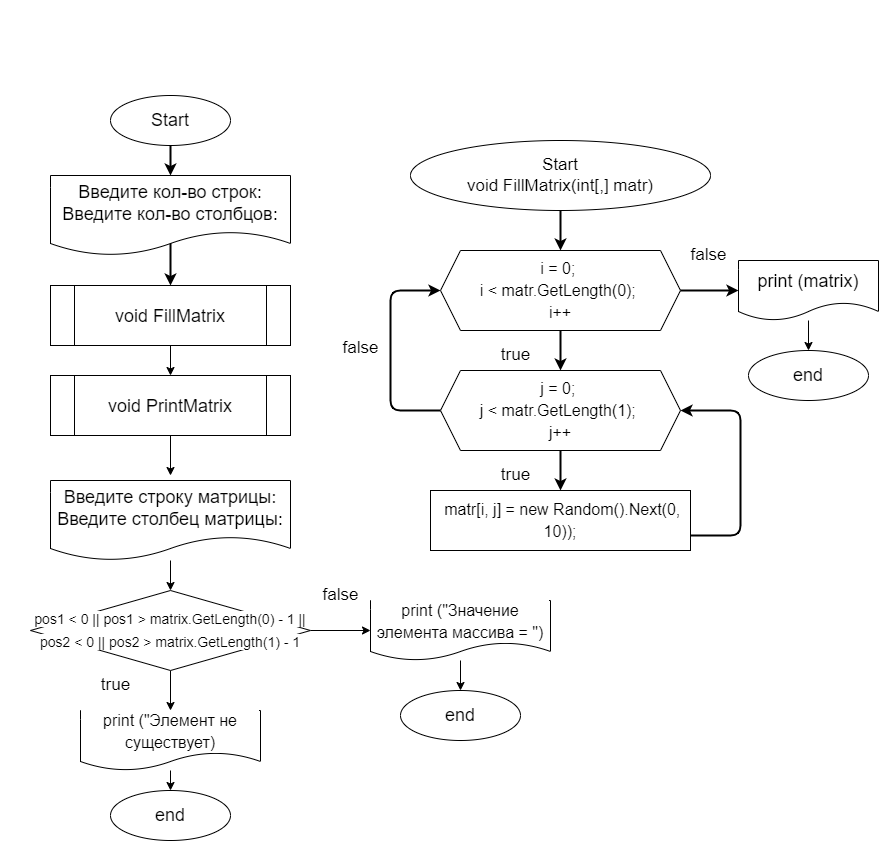

The diagram above was exported from draw.io. Its source (the exported page's mxGraphModel, read from the mxfile embedded in the PNG):
<mxGraphModel dx="1159" dy="403" grid="1" gridSize="10" guides="1" tooltips="1" connect="1" arrows="1" fold="1" page="1" pageScale="1" pageWidth="850" pageHeight="1100" math="0" shadow="0">
  <root>
    <mxCell id="0" />
    <mxCell id="1" parent="0" />
    <mxCell id="2" value="" style="edgeStyle=none;html=1;strokeWidth=2;fontFamily=Helvetica;fontSize=18;fontColor=#000000;" parent="1" source="3" edge="1">
      <mxGeometry relative="1" as="geometry">
        <mxPoint x="190" y="185" as="targetPoint" />
      </mxGeometry>
    </mxCell>
    <mxCell id="3" value="Start" style="ellipse;whiteSpace=wrap;html=1;labelBackgroundColor=#FFFFFF;fontSize=18;fontColor=#000000;labelBorderColor=none;" parent="1" vertex="1">
      <mxGeometry x="130" y="105" width="120" height="50" as="geometry" />
    </mxCell>
    <mxCell id="4" value="" style="edgeStyle=none;html=1;fontSize=18;fontColor=#000000;labelBackgroundColor=#FFFFFF;labelBorderColor=none;" parent="1" source="5" target="6" edge="1">
      <mxGeometry relative="1" as="geometry" />
    </mxCell>
    <mxCell id="5" value="&lt;span style=&quot;background-color: rgb(255, 255, 255); font-size: 16px;&quot;&gt;&lt;font style=&quot;font-size: 16px;&quot;&gt;print (&quot;&lt;span style=&quot;&quot;&gt;Значение элемента массива = &quot;&lt;/span&gt;&lt;/font&gt;)&lt;/span&gt;" style="shape=document;whiteSpace=wrap;html=1;boundedLbl=1;labelBackgroundColor=#FFFFFF;fontSize=18;fontColor=#000000;labelBorderColor=none;" parent="1" vertex="1">
      <mxGeometry x="390" y="610" width="180" height="60" as="geometry" />
    </mxCell>
    <mxCell id="6" value="end" style="ellipse;whiteSpace=wrap;html=1;labelBackgroundColor=#FFFFFF;fontSize=18;fontColor=#000000;labelBorderColor=none;" parent="1" vertex="1">
      <mxGeometry x="420" y="700" width="120" height="50" as="geometry" />
    </mxCell>
    <mxCell id="7" value="" style="edgeStyle=none;html=1;fontFamily=Helvetica;fontSize=18;fontColor=#000000;" parent="1" source="8" target="10" edge="1">
      <mxGeometry relative="1" as="geometry" />
    </mxCell>
    <mxCell id="8" value="&lt;div style=&quot;font-size: 18px; line-height: 22px;&quot;&gt;&lt;div style=&quot;line-height: 22px;&quot;&gt;&lt;font style=&quot;background-color: rgb(255, 255, 255);&quot; color=&quot;#000000&quot;&gt;void FillMatrix&lt;/font&gt;&lt;/div&gt;&lt;/div&gt;" style="shape=process;whiteSpace=wrap;html=1;backgroundOutline=1;" parent="1" vertex="1">
      <mxGeometry x="70" y="295" width="240" height="60" as="geometry" />
    </mxCell>
    <mxCell id="9" value="" style="edgeStyle=none;html=1;fontFamily=Helvetica;fontSize=18;fontColor=#000000;" parent="1" source="10" edge="1">
      <mxGeometry relative="1" as="geometry">
        <mxPoint x="189.99999999999977" y="485" as="targetPoint" />
      </mxGeometry>
    </mxCell>
    <mxCell id="10" value="&lt;div style=&quot;font-size: 18px; line-height: 22px;&quot;&gt;&lt;div style=&quot;line-height: 22px;&quot;&gt;&lt;div style=&quot;line-height: 22px;&quot;&gt;&lt;font style=&quot;background-color: rgb(255, 255, 255);&quot; color=&quot;#000000&quot;&gt;void PrintMatrix&lt;/font&gt;&lt;/div&gt;&lt;/div&gt;&lt;/div&gt;" style="shape=process;whiteSpace=wrap;html=1;backgroundOutline=1;" parent="1" vertex="1">
      <mxGeometry x="70" y="385" width="240" height="60" as="geometry" />
    </mxCell>
    <mxCell id="11" value="&lt;div style=&quot;font-size: 17px; line-height: 22px;&quot;&gt;&lt;div style=&quot;&quot;&gt;&lt;div style=&quot;font-size: 16px; line-height: 22px;&quot;&gt;&lt;div style=&quot;&quot;&gt;&lt;span style=&quot;font-weight: bold;&quot;&gt;&lt;font style=&quot;&quot; color=&quot;#ffffff&quot;&gt;Задача 50. &lt;/font&gt;&lt;/span&gt;&lt;/div&gt;&lt;div style=&quot;&quot;&gt;&lt;span style=&quot;font-weight: bold;&quot;&gt;&lt;font color=&quot;#ffffff&quot;&gt;Напишите программу, которая на вход принимает позиции элемента в двумерном массиве,&amp;nbsp;&lt;/font&gt;&lt;/span&gt;&lt;/div&gt;&lt;div style=&quot;&quot;&gt;&lt;span style=&quot;font-weight: bold;&quot;&gt;&lt;font style=&quot;&quot; color=&quot;#ffffff&quot;&gt;и возвращает значение этого элемента или же указание, что такого элемента нет.&lt;/font&gt;&lt;/span&gt;&lt;/div&gt;&lt;/div&gt;&lt;/div&gt;&lt;/div&gt;" style="text;html=1;align=left;verticalAlign=middle;resizable=0;points=[];autosize=1;strokeColor=none;fillColor=none;" parent="1" vertex="1">
      <mxGeometry x="20" y="10" width="760" height="80" as="geometry" />
    </mxCell>
    <mxCell id="12" value="" style="edgeStyle=none;html=1;strokeWidth=2;fontFamily=Helvetica;fontSize=18;fontColor=#000000;" parent="1" target="8" edge="1">
      <mxGeometry relative="1" as="geometry">
        <mxPoint x="190" y="225" as="sourcePoint" />
      </mxGeometry>
    </mxCell>
    <mxCell id="13" value="Введите кол-во строк:&lt;br&gt;Введите кол-во столбцов:" style="shape=document;whiteSpace=wrap;html=1;boundedLbl=1;labelBackgroundColor=#FFFFFF;fontFamily=Helvetica;fontSize=18;fontColor=#000000;" parent="1" vertex="1">
      <mxGeometry x="70" y="185" width="240" height="80" as="geometry" />
    </mxCell>
    <mxCell id="14" value="" style="edgeStyle=none;html=1;strokeWidth=2;fontFamily=Helvetica;fontSize=17;fontColor=#000000;" parent="1" source="15" target="18" edge="1">
      <mxGeometry relative="1" as="geometry" />
    </mxCell>
    <mxCell id="15" value="&lt;font style=&quot;font-size: 17px; background-color: rgb(255, 255, 255);&quot;&gt;Start&lt;br&gt;&lt;/font&gt;&lt;div style=&quot;line-height: 22px; font-size: 17px;&quot;&gt;&lt;font style=&quot;font-size: 17px; background-color: rgb(255, 255, 255);&quot;&gt;void FillMatrix(int[,] matr)&lt;/font&gt;&lt;/div&gt;" style="ellipse;whiteSpace=wrap;html=1;labelBackgroundColor=#FFFFFF;fontSize=18;fontColor=#000000;labelBorderColor=none;" parent="1" vertex="1">
      <mxGeometry x="430" y="150" width="300" height="70" as="geometry" />
    </mxCell>
    <mxCell id="16" value="" style="edgeStyle=none;html=1;strokeWidth=2;fontFamily=Helvetica;fontSize=17;fontColor=#000000;" parent="1" source="18" target="21" edge="1">
      <mxGeometry relative="1" as="geometry" />
    </mxCell>
    <mxCell id="17" value="" style="edgeStyle=none;html=1;strokeWidth=2;fontFamily=Helvetica;fontSize=17;fontColor=#000000;" parent="1" source="18" edge="1">
      <mxGeometry relative="1" as="geometry">
        <mxPoint x="758.0000000000055" y="300" as="targetPoint" />
      </mxGeometry>
    </mxCell>
    <mxCell id="18" value="&lt;div style=&quot;font-size: 16px; line-height: 22px;&quot;&gt;&lt;span style=&quot;background-color: rgb(255, 255, 255);&quot;&gt;i = 0;&amp;nbsp;&lt;/span&gt;&lt;/div&gt;&lt;div style=&quot;font-size: 16px; line-height: 22px;&quot;&gt;&lt;span style=&quot;background-color: rgb(255, 255, 255);&quot;&gt;i &amp;lt; matr.GetLength(0);&amp;nbsp;&lt;/span&gt;&lt;/div&gt;&lt;div style=&quot;font-size: 16px; line-height: 22px;&quot;&gt;&lt;span style=&quot;background-color: rgb(255, 255, 255);&quot;&gt;i++&lt;/span&gt;&lt;/div&gt;" style="shape=hexagon;perimeter=hexagonPerimeter2;whiteSpace=wrap;html=1;fixedSize=1;labelBackgroundColor=#FFFFFF;fontFamily=Helvetica;fontSize=17;fontColor=#000000;" parent="1" vertex="1">
      <mxGeometry x="460" y="260" width="240" height="80" as="geometry" />
    </mxCell>
    <mxCell id="19" value="" style="edgeStyle=none;html=1;strokeWidth=2;fontFamily=Helvetica;fontSize=17;fontColor=#000000;" parent="1" source="21" target="23" edge="1">
      <mxGeometry relative="1" as="geometry" />
    </mxCell>
    <mxCell id="20" style="edgeStyle=none;html=1;entryX=0;entryY=0.5;entryDx=0;entryDy=0;strokeWidth=2;fontFamily=Helvetica;fontSize=17;fontColor=#000000;exitX=0;exitY=0.5;exitDx=0;exitDy=0;" parent="1" source="21" target="18" edge="1">
      <mxGeometry relative="1" as="geometry">
        <Array as="points">
          <mxPoint x="410" y="420" />
          <mxPoint x="410" y="300" />
        </Array>
      </mxGeometry>
    </mxCell>
    <mxCell id="21" value="&lt;div style=&quot;font-size: 16px; line-height: 22px;&quot;&gt;&lt;div style=&quot;line-height: 22px;&quot;&gt;&lt;span style=&quot;background-color: rgb(255, 255, 255);&quot;&gt;j = 0;&amp;nbsp;&lt;/span&gt;&lt;/div&gt;&lt;div style=&quot;line-height: 22px;&quot;&gt;&lt;span style=&quot;background-color: rgb(255, 255, 255);&quot;&gt;j &amp;lt; matr.GetLength(1);&amp;nbsp;&lt;/span&gt;&lt;/div&gt;&lt;div style=&quot;line-height: 22px;&quot;&gt;&lt;span style=&quot;background-color: rgb(255, 255, 255);&quot;&gt;j++&lt;/span&gt;&lt;/div&gt;&lt;/div&gt;" style="shape=hexagon;perimeter=hexagonPerimeter2;whiteSpace=wrap;html=1;fixedSize=1;labelBackgroundColor=#FFFFFF;fontFamily=Helvetica;fontSize=17;fontColor=#000000;" parent="1" vertex="1">
      <mxGeometry x="460" y="380" width="240" height="80" as="geometry" />
    </mxCell>
    <mxCell id="22" style="edgeStyle=none;html=1;entryX=1;entryY=0.5;entryDx=0;entryDy=0;strokeWidth=2;fontFamily=Helvetica;fontSize=17;fontColor=#000000;exitX=1;exitY=0.75;exitDx=0;exitDy=0;" parent="1" source="23" target="21" edge="1">
      <mxGeometry relative="1" as="geometry">
        <Array as="points">
          <mxPoint x="760" y="545" />
          <mxPoint x="760" y="420" />
        </Array>
      </mxGeometry>
    </mxCell>
    <mxCell id="23" value="&lt;div style=&quot;font-size: 16px; line-height: 22px;&quot;&gt;&lt;span style=&quot;background-color: rgb(255, 255, 255);&quot;&gt;&amp;nbsp;matr[i, j] = new Random().Next(0, 10));&lt;/span&gt;&lt;/div&gt;" style="rounded=0;whiteSpace=wrap;html=1;labelBackgroundColor=#FFFFFF;fontFamily=Helvetica;fontSize=17;fontColor=#000000;" parent="1" vertex="1">
      <mxGeometry x="450" y="500" width="260" height="60" as="geometry" />
    </mxCell>
    <mxCell id="25" value="&lt;span style=&quot;background-color: rgb(255, 255, 255);&quot;&gt;true&lt;/span&gt;" style="text;html=1;align=center;verticalAlign=middle;resizable=0;points=[];autosize=1;strokeColor=none;fillColor=none;fontSize=17;fontFamily=Helvetica;fontColor=#000000;" parent="1" vertex="1">
      <mxGeometry x="510" y="350" width="50" height="30" as="geometry" />
    </mxCell>
    <mxCell id="26" value="&lt;span style=&quot;background-color: rgb(255, 255, 255);&quot;&gt;true&lt;/span&gt;" style="text;html=1;align=center;verticalAlign=middle;resizable=0;points=[];autosize=1;strokeColor=none;fillColor=none;fontSize=17;fontFamily=Helvetica;fontColor=#000000;" parent="1" vertex="1">
      <mxGeometry x="510" y="470" width="50" height="30" as="geometry" />
    </mxCell>
    <mxCell id="27" value="&lt;span style=&quot;background-color: rgb(255, 255, 255);&quot;&gt;false&lt;/span&gt;" style="text;html=1;align=center;verticalAlign=middle;resizable=0;points=[];autosize=1;strokeColor=none;fillColor=none;fontSize=17;fontFamily=Helvetica;fontColor=#000000;" parent="1" vertex="1">
      <mxGeometry x="350" y="343" width="60" height="30" as="geometry" />
    </mxCell>
    <mxCell id="28" value="&lt;span style=&quot;background-color: rgb(255, 255, 255);&quot;&gt;false&lt;/span&gt;" style="text;html=1;align=center;verticalAlign=middle;resizable=0;points=[];autosize=1;strokeColor=none;fillColor=none;fontSize=17;fontFamily=Helvetica;fontColor=#000000;" parent="1" vertex="1">
      <mxGeometry x="698" y="250" width="60" height="30" as="geometry" />
    </mxCell>
    <mxCell id="36" value="" style="edgeStyle=none;html=1;fontFamily=Helvetica;fontSize=14;fontColor=#000000;" parent="1" source="29" target="35" edge="1">
      <mxGeometry relative="1" as="geometry" />
    </mxCell>
    <mxCell id="29" value="Введите строку матрицы:&lt;br&gt;Введите столбец матрицы:" style="shape=document;whiteSpace=wrap;html=1;boundedLbl=1;labelBackgroundColor=#FFFFFF;fontFamily=Helvetica;fontSize=18;fontColor=#000000;" parent="1" vertex="1">
      <mxGeometry x="70" y="490" width="240" height="80" as="geometry" />
    </mxCell>
    <mxCell id="30" value="" style="edgeStyle=none;html=1;fontSize=18;fontColor=#000000;labelBackgroundColor=#FFFFFF;labelBorderColor=none;" parent="1" source="31" target="32" edge="1">
      <mxGeometry relative="1" as="geometry" />
    </mxCell>
    <mxCell id="31" value="&lt;font style=&quot;font-size: 18px;&quot;&gt;print (&lt;span style=&quot;background-color: rgb(255, 255, 255);&quot;&gt;matrix&lt;/span&gt;)&lt;/font&gt;" style="shape=document;whiteSpace=wrap;html=1;boundedLbl=1;labelBackgroundColor=#FFFFFF;fontSize=18;fontColor=#000000;labelBorderColor=none;" parent="1" vertex="1">
      <mxGeometry x="758" y="270" width="140" height="60" as="geometry" />
    </mxCell>
    <mxCell id="32" value="end" style="ellipse;whiteSpace=wrap;html=1;labelBackgroundColor=#FFFFFF;fontSize=18;fontColor=#000000;labelBorderColor=none;" parent="1" vertex="1">
      <mxGeometry x="768" y="360" width="120" height="50" as="geometry" />
    </mxCell>
    <mxCell id="37" value="" style="edgeStyle=none;html=1;fontFamily=Helvetica;fontSize=14;fontColor=#000000;" parent="1" source="35" target="5" edge="1">
      <mxGeometry relative="1" as="geometry" />
    </mxCell>
    <mxCell id="41" value="" style="edgeStyle=none;html=1;fontFamily=Helvetica;fontSize=14;fontColor=#000000;" parent="1" source="35" target="39" edge="1">
      <mxGeometry relative="1" as="geometry" />
    </mxCell>
    <mxCell id="35" value="&lt;div style=&quot;line-height: 22px;&quot;&gt;&lt;font style=&quot;background-color: rgb(255, 255, 255); font-size: 14px;&quot; color=&quot;#000000&quot;&gt;pos1 &amp;lt; 0 || pos1 &amp;gt; matrix.GetLength(0) - 1 || pos2 &amp;lt; 0 || pos2 &amp;gt; matrix.GetLength(1) - 1&lt;/font&gt;&lt;/div&gt;" style="rhombus;whiteSpace=wrap;html=1;labelBackgroundColor=none;fontFamily=Helvetica;fontColor=#FFFFFF;" parent="1" vertex="1">
      <mxGeometry x="50" y="600" width="280" height="80" as="geometry" />
    </mxCell>
    <mxCell id="38" value="" style="edgeStyle=none;html=1;fontSize=18;fontColor=#000000;labelBackgroundColor=#FFFFFF;labelBorderColor=none;" parent="1" source="39" target="40" edge="1">
      <mxGeometry relative="1" as="geometry" />
    </mxCell>
    <mxCell id="39" value="&lt;font style=&quot;font-size: 16px;&quot;&gt;print (&lt;span style=&quot;background-color: rgb(255, 255, 255);&quot;&gt;&quot;Элемент не существует&lt;/span&gt;)&lt;/font&gt;" style="shape=document;whiteSpace=wrap;html=1;boundedLbl=1;labelBackgroundColor=#FFFFFF;fontSize=18;fontColor=#000000;labelBorderColor=none;" parent="1" vertex="1">
      <mxGeometry x="100" y="720" width="180" height="60" as="geometry" />
    </mxCell>
    <mxCell id="40" value="end" style="ellipse;whiteSpace=wrap;html=1;labelBackgroundColor=#FFFFFF;fontSize=18;fontColor=#000000;labelBorderColor=none;" parent="1" vertex="1">
      <mxGeometry x="130" y="800" width="120" height="50" as="geometry" />
    </mxCell>
    <mxCell id="42" value="&lt;span style=&quot;background-color: rgb(255, 255, 255);&quot;&gt;true&lt;/span&gt;" style="text;html=1;align=center;verticalAlign=middle;resizable=0;points=[];autosize=1;strokeColor=none;fillColor=none;fontSize=17;fontFamily=Helvetica;fontColor=#000000;" parent="1" vertex="1">
      <mxGeometry x="110" y="680" width="50" height="30" as="geometry" />
    </mxCell>
    <mxCell id="43" value="&lt;span style=&quot;background-color: rgb(255, 255, 255);&quot;&gt;false&lt;/span&gt;" style="text;html=1;align=center;verticalAlign=middle;resizable=0;points=[];autosize=1;strokeColor=none;fillColor=none;fontSize=17;fontFamily=Helvetica;fontColor=#000000;" parent="1" vertex="1">
      <mxGeometry x="330" y="590" width="60" height="30" as="geometry" />
    </mxCell>
  </root>
</mxGraphModel>